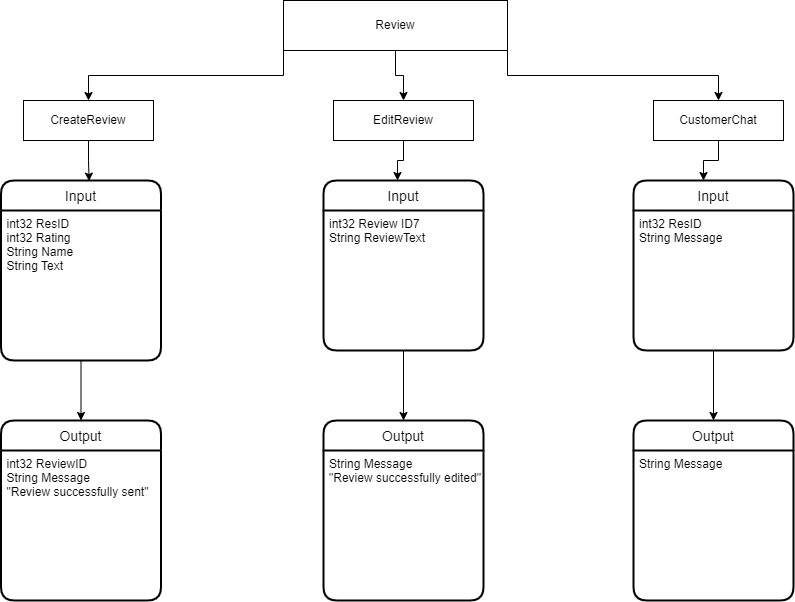

The diagram above was exported from draw.io. Its source (the exported page's mxGraphModel, read from the mxfile embedded in the PNG):
<mxGraphModel dx="1221" dy="668" grid="1" gridSize="10" guides="1" tooltips="1" connect="1" arrows="1" fold="1" page="1" pageScale="1" pageWidth="827" pageHeight="1169" math="0" shadow="0">
  <root>
    <mxCell id="0" />
    <mxCell id="1" parent="0" />
    <mxCell id="LZj8jDyfkV4xVc5O8LT3-1" style="edgeStyle=orthogonalEdgeStyle;rounded=0;orthogonalLoop=1;jettySize=auto;html=1;exitX=0.5;exitY=1;exitDx=0;exitDy=0;entryX=0.453;entryY=0.003;entryDx=0;entryDy=0;entryPerimeter=0;" parent="1" source="LZj8jDyfkV4xVc5O8LT3-2" edge="1">
      <mxGeometry relative="1" as="geometry">
        <mxPoint x="105.59999999999991" y="190.60000000000002" as="targetPoint" />
      </mxGeometry>
    </mxCell>
    <mxCell id="LZj8jDyfkV4xVc5O8LT3-2" value="CreateReview" style="rounded=0;whiteSpace=wrap;html=1;" parent="1" vertex="1">
      <mxGeometry x="40" y="110" width="130" height="40" as="geometry" />
    </mxCell>
    <mxCell id="LZj8jDyfkV4xVc5O8LT3-3" style="edgeStyle=orthogonalEdgeStyle;rounded=0;orthogonalLoop=1;jettySize=auto;html=1;exitX=0.5;exitY=1;exitDx=0;exitDy=0;" parent="1" source="LZj8jDyfkV4xVc5O8LT3-4" edge="1">
      <mxGeometry relative="1" as="geometry">
        <mxPoint x="414" y="190" as="targetPoint" />
      </mxGeometry>
    </mxCell>
    <mxCell id="LZj8jDyfkV4xVc5O8LT3-4" value="EditReview" style="rounded=0;whiteSpace=wrap;html=1;" parent="1" vertex="1">
      <mxGeometry x="350" y="110" width="140" height="40" as="geometry" />
    </mxCell>
    <mxCell id="LZj8jDyfkV4xVc5O8LT3-5" style="edgeStyle=orthogonalEdgeStyle;rounded=0;orthogonalLoop=1;jettySize=auto;html=1;exitX=0.5;exitY=1;exitDx=0;exitDy=0;" parent="1" source="LZj8jDyfkV4xVc5O8LT3-6" edge="1">
      <mxGeometry relative="1" as="geometry">
        <mxPoint x="720" y="190" as="targetPoint" />
      </mxGeometry>
    </mxCell>
    <mxCell id="LZj8jDyfkV4xVc5O8LT3-6" value="CustomerChat" style="rounded=0;whiteSpace=wrap;html=1;" parent="1" vertex="1">
      <mxGeometry x="670" y="110" width="130" height="40" as="geometry" />
    </mxCell>
    <mxCell id="LZj8jDyfkV4xVc5O8LT3-7" style="edgeStyle=orthogonalEdgeStyle;rounded=0;orthogonalLoop=1;jettySize=auto;html=1;exitX=0;exitY=1;exitDx=0;exitDy=0;" parent="1" source="LZj8jDyfkV4xVc5O8LT3-10" target="LZj8jDyfkV4xVc5O8LT3-2" edge="1">
      <mxGeometry relative="1" as="geometry" />
    </mxCell>
    <mxCell id="LZj8jDyfkV4xVc5O8LT3-8" style="edgeStyle=orthogonalEdgeStyle;rounded=0;orthogonalLoop=1;jettySize=auto;html=1;exitX=0.5;exitY=1;exitDx=0;exitDy=0;" parent="1" source="LZj8jDyfkV4xVc5O8LT3-10" target="LZj8jDyfkV4xVc5O8LT3-4" edge="1">
      <mxGeometry relative="1" as="geometry" />
    </mxCell>
    <mxCell id="LZj8jDyfkV4xVc5O8LT3-9" style="edgeStyle=orthogonalEdgeStyle;rounded=0;orthogonalLoop=1;jettySize=auto;html=1;exitX=1;exitY=1;exitDx=0;exitDy=0;" parent="1" source="LZj8jDyfkV4xVc5O8LT3-10" target="LZj8jDyfkV4xVc5O8LT3-6" edge="1">
      <mxGeometry relative="1" as="geometry" />
    </mxCell>
    <mxCell id="LZj8jDyfkV4xVc5O8LT3-10" value="Review" style="rounded=0;whiteSpace=wrap;html=1;" parent="1" vertex="1">
      <mxGeometry x="300" y="10" width="224" height="50" as="geometry" />
    </mxCell>
    <mxCell id="LZj8jDyfkV4xVc5O8LT3-11" value="Input" style="swimlane;childLayout=stackLayout;horizontal=1;startSize=30;horizontalStack=0;rounded=1;fontSize=14;fontStyle=0;strokeWidth=2;resizeParent=0;resizeLast=1;shadow=0;dashed=0;align=center;" parent="1" vertex="1">
      <mxGeometry x="17.5" y="190" width="160" height="180" as="geometry" />
    </mxCell>
    <mxCell id="LZj8jDyfkV4xVc5O8LT3-12" value="int32 ResID&#10;int32 Rating&#10;String Name&#10;String Text" style="align=left;strokeColor=none;fillColor=none;spacingLeft=4;fontSize=12;verticalAlign=top;resizable=0;rotatable=0;part=1;" parent="LZj8jDyfkV4xVc5O8LT3-11" vertex="1">
      <mxGeometry y="30" width="160" height="150" as="geometry" />
    </mxCell>
    <mxCell id="LZj8jDyfkV4xVc5O8LT3-13" value="Input" style="swimlane;childLayout=stackLayout;horizontal=1;startSize=30;horizontalStack=0;rounded=1;fontSize=14;fontStyle=0;strokeWidth=2;resizeParent=0;resizeLast=1;shadow=0;dashed=0;align=center;" parent="1" vertex="1">
      <mxGeometry x="340" y="190" width="160" height="170" as="geometry" />
    </mxCell>
    <mxCell id="LZj8jDyfkV4xVc5O8LT3-14" value="int32 Review ID7&#10;String ReviewText" style="align=left;strokeColor=none;fillColor=none;spacingLeft=4;fontSize=12;verticalAlign=top;resizable=0;rotatable=0;part=1;" parent="LZj8jDyfkV4xVc5O8LT3-13" vertex="1">
      <mxGeometry y="30" width="160" height="140" as="geometry" />
    </mxCell>
    <mxCell id="LZj8jDyfkV4xVc5O8LT3-15" value="Input" style="swimlane;childLayout=stackLayout;horizontal=1;startSize=30;horizontalStack=0;rounded=1;fontSize=14;fontStyle=0;strokeWidth=2;resizeParent=0;resizeLast=1;shadow=0;dashed=0;align=center;" parent="1" vertex="1">
      <mxGeometry x="650" y="190" width="160" height="170" as="geometry" />
    </mxCell>
    <mxCell id="LZj8jDyfkV4xVc5O8LT3-16" value="int32 ResID&#10;String Message" style="align=left;strokeColor=none;fillColor=none;spacingLeft=4;fontSize=12;verticalAlign=top;resizable=0;rotatable=0;part=1;" parent="LZj8jDyfkV4xVc5O8LT3-15" vertex="1">
      <mxGeometry y="30" width="160" height="140" as="geometry" />
    </mxCell>
    <mxCell id="LZj8jDyfkV4xVc5O8LT3-17" value="Output" style="swimlane;childLayout=stackLayout;horizontal=1;startSize=30;horizontalStack=0;rounded=1;fontSize=14;fontStyle=0;strokeWidth=2;resizeParent=0;resizeLast=1;shadow=0;dashed=0;align=center;" parent="1" vertex="1">
      <mxGeometry x="17.5" y="430" width="160" height="180" as="geometry" />
    </mxCell>
    <mxCell id="LZj8jDyfkV4xVc5O8LT3-18" value="int32 ReviewID&#10;String Message&#10;&quot;Review successfully sent&quot;" style="align=left;strokeColor=none;fillColor=none;spacingLeft=4;fontSize=12;verticalAlign=top;resizable=0;rotatable=0;part=1;" parent="LZj8jDyfkV4xVc5O8LT3-17" vertex="1">
      <mxGeometry y="30" width="160" height="150" as="geometry" />
    </mxCell>
    <mxCell id="LZj8jDyfkV4xVc5O8LT3-19" value="Output" style="swimlane;childLayout=stackLayout;horizontal=1;startSize=30;horizontalStack=0;rounded=1;fontSize=14;fontStyle=0;strokeWidth=2;resizeParent=0;resizeLast=1;shadow=0;dashed=0;align=center;" parent="1" vertex="1">
      <mxGeometry x="340" y="430" width="160" height="180" as="geometry" />
    </mxCell>
    <mxCell id="LZj8jDyfkV4xVc5O8LT3-20" value="String Message&#10;&quot;Review successfully edited&quot;" style="align=left;strokeColor=none;fillColor=none;spacingLeft=4;fontSize=12;verticalAlign=top;resizable=0;rotatable=0;part=1;" parent="LZj8jDyfkV4xVc5O8LT3-19" vertex="1">
      <mxGeometry y="30" width="160" height="150" as="geometry" />
    </mxCell>
    <mxCell id="LZj8jDyfkV4xVc5O8LT3-21" value="Output" style="swimlane;childLayout=stackLayout;horizontal=1;startSize=30;horizontalStack=0;rounded=1;fontSize=14;fontStyle=0;strokeWidth=2;resizeParent=0;resizeLast=1;shadow=0;dashed=0;align=center;" parent="1" vertex="1">
      <mxGeometry x="650" y="430" width="160" height="180" as="geometry" />
    </mxCell>
    <mxCell id="LZj8jDyfkV4xVc5O8LT3-22" value="String Message" style="align=left;strokeColor=none;fillColor=none;spacingLeft=4;fontSize=12;verticalAlign=top;resizable=0;rotatable=0;part=1;" parent="LZj8jDyfkV4xVc5O8LT3-21" vertex="1">
      <mxGeometry y="30" width="160" height="150" as="geometry" />
    </mxCell>
    <mxCell id="LZj8jDyfkV4xVc5O8LT3-23" style="edgeStyle=orthogonalEdgeStyle;rounded=0;orthogonalLoop=1;jettySize=auto;html=1;exitX=0.5;exitY=1;exitDx=0;exitDy=0;entryX=0.5;entryY=0;entryDx=0;entryDy=0;" parent="1" source="LZj8jDyfkV4xVc5O8LT3-12" target="LZj8jDyfkV4xVc5O8LT3-17" edge="1">
      <mxGeometry relative="1" as="geometry" />
    </mxCell>
    <mxCell id="LZj8jDyfkV4xVc5O8LT3-24" style="edgeStyle=orthogonalEdgeStyle;rounded=0;orthogonalLoop=1;jettySize=auto;html=1;exitX=0.5;exitY=1;exitDx=0;exitDy=0;entryX=0.5;entryY=0;entryDx=0;entryDy=0;" parent="1" source="LZj8jDyfkV4xVc5O8LT3-14" target="LZj8jDyfkV4xVc5O8LT3-19" edge="1">
      <mxGeometry relative="1" as="geometry" />
    </mxCell>
    <mxCell id="LZj8jDyfkV4xVc5O8LT3-25" style="edgeStyle=orthogonalEdgeStyle;rounded=0;orthogonalLoop=1;jettySize=auto;html=1;exitX=0.5;exitY=1;exitDx=0;exitDy=0;entryX=0.5;entryY=0;entryDx=0;entryDy=0;" parent="1" source="LZj8jDyfkV4xVc5O8LT3-16" target="LZj8jDyfkV4xVc5O8LT3-21" edge="1">
      <mxGeometry relative="1" as="geometry" />
    </mxCell>
  </root>
</mxGraphModel>